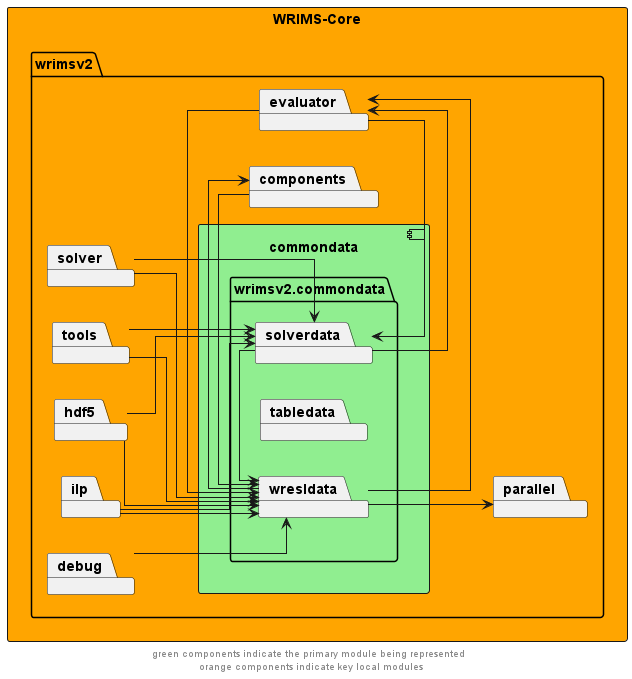

The diagram above was rendered by PlantUML. Its source (embedded in the PNG):
@startuml
left to right direction
skinparam linetype ortho

rectangle wrims_core as "WRIMS-Core" #orange {
    package wrimsv2 {
        component commondata #lightgreen {
            package wrimsv2.commondata{
                package tabledata
                package solverdata
                package wresldata
            }
        }
        package debug
        package evaluator
        package parallel
        package components
        package hdf5
        package ilp
        package solver
        package tools
        
    }
}

wresldata --> parallel
debug --> wresldata
solverdata -l-> wresldata
evaluator --> solverdata 
solverdata -r-> evaluator
wresldata --> evaluator
evaluator --> wresldata
wresldata --> components
components --> wresldata
hdf5 -d-> solverdata
hdf5 -d-> wresldata
ilp --> solverdata
ilp --> wresldata
solver --> wresldata
solver --> solverdata
tools --> wresldata
tools --> solverdata

' The following relationships are hidden and used to format the diagram. They do not represent actual dependencies.
' solverdata -l[hidden]-> wresldata
components -l[hidden] wrimsv2.commondata
evaluator -d[hidden]-> tabledata
evaluator -l[hidden]-> wrimsv2.commondata

footer "green components indicate the primary module being represented \n orange components indicate key local modules"
@enduml